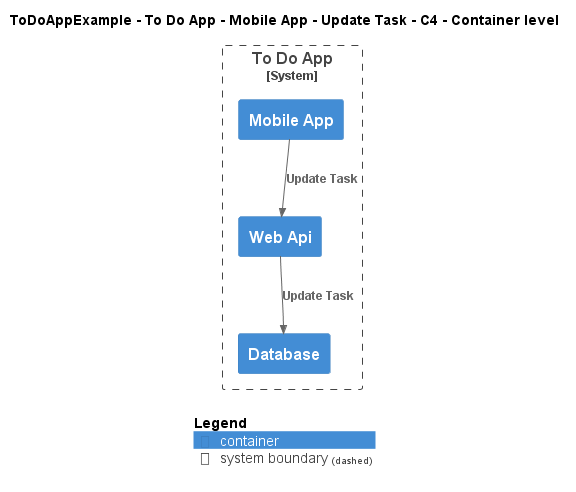

The diagram above was rendered by PlantUML. Its source (embedded in the PNG):
@startuml
!include ..\..\..\..\..\..\..\.c4s\C4_Container.puml

AddElementTag("c4interflow:lifecycle:new", $bgColor=green, $fontColor=#ffffff, $borderColor=green, $shadowing="False")
AddElementTag("c4interflow:lifecycle:changed", $bgColor=orange, $fontColor=#ffffff, $borderColor=orange, $shadowing="False")
AddElementTag("c4interflow:lifecycle:removed", $bgColor=red, $fontColor=#ffffff, $borderColor=red, $shadowing="False")

AddRelTag("c4interflow:lifecycle:new", $textColor=green, $lineColor=green)
AddRelTag("c4interflow:lifecycle:changed", $textColor=orange, $lineColor=orange)
AddRelTag("c4interflow:lifecycle:removed", $textColor=red, $lineColor=red)

SHOW_PERSON_PORTRAIT()
LAYOUT_TOP_DOWN()

skinparam linetype polyline

title ToDoAppExample - To Do App - Mobile App - Update Task - C4 - Container level


System_Boundary(ToDoAppExample.SoftwareSystems.ToDoApp, "To Do App") {
    Container(ToDoAppExample.SoftwareSystems.ToDoApp.Containers.MobileApp, "Mobile App", "", "")
    Container(ToDoAppExample.SoftwareSystems.ToDoApp.Containers.WebApi, "Web Api", "", "")
    Container(ToDoAppExample.SoftwareSystems.ToDoApp.Containers.Database, "Database", "", "")
}

Rel(ToDoAppExample.SoftwareSystems.ToDoApp.Containers.MobileApp, ToDoAppExample.SoftwareSystems.ToDoApp.Containers.WebApi, "Update Task")
Rel(ToDoAppExample.SoftwareSystems.ToDoApp.Containers.WebApi, ToDoAppExample.SoftwareSystems.ToDoApp.Containers.Database, "Update Task")


SHOW_LEGEND()
@enduml